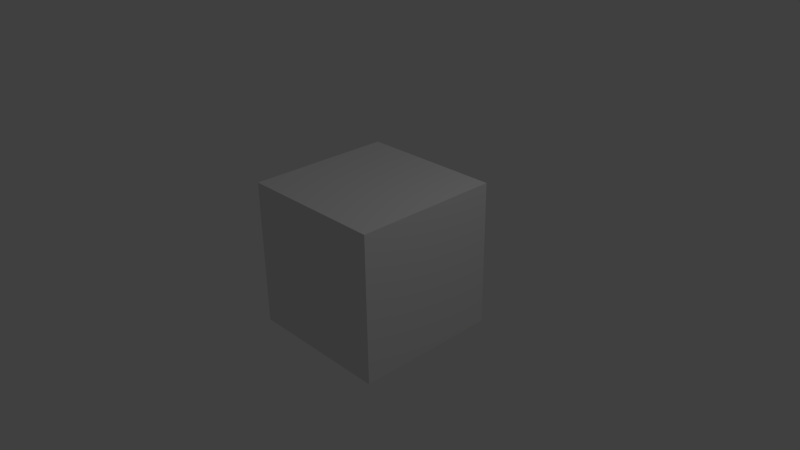 # Source: SD-Stein_gro_.blend  (saved by Blender 2.76.0; exported with 4.5.12 LTS)
import bpy
from mathutils import Matrix  # noqa: F401  (used for matrix-valued properties, if any)

bpy.ops.wm.read_factory_settings(use_empty=True)
scene = bpy.context.scene
scene.name = 'Scene'

# ---- collections
col_collection_1 = bpy.data.collections.new('Collection 1'); scene.collection.children.link(col_collection_1)

# ---- materials (node trees are filled in below, after node groups)
mat_material = bpy.data.materials.new('Material')
mat_material.alpha_threshold = 0.0
mat_material.use_transparent_shadow = False
mat_material.roughness = 0.5
mat_material.line_color = (0.0, 0.0, 0.0, 1.0)

# ---- material node trees

# ---- world
world_world = bpy.data.worlds.new('World'); scene.world = world_world
world_world.color = (0.05088, 0.05088, 0.05088)
world_world.use_sun_shadow = False
world_world.sun_shadow_jitter_overblur = 0.0
world_world.cycles.sampling_method = 'MANUAL'
world_world.cycles.sample_map_resolution = 256

# ---- cameras
cam_camera = bpy.data.cameras.new('Camera')
cam_camera.clip_end = 100.0
cam_camera.lens = 35.0
cam_camera.sensor_width = 32.0
cam_camera.sensor_height = 18.0
cam_camera.ortho_scale = 7.314
cam_camera.dof.focus_distance = 0.0
cam_camera.dof.aperture_fstop = 128.0

# ---- lights
light_lamp = bpy.data.lights.new('Lamp', 'POINT')
light_lamp.transmission_factor = 0.0
light_lamp.cutoff_distance = 30.0
light_lamp.energy = 100.0
light_lamp.shadow_buffer_clip_start = 1.001
light_lamp.shadow_soft_size = 0.1
light_lamp.shadow_maximum_resolution = 0.006
light_lamp.use_absolute_resolution = True
light_lamp.cycles.use_multiple_importance_sampling = False

# ---- meshes
me_cube = bpy.data.meshes.new('Cube')
me_cube.from_pydata([(1.0, 1.0, -1.0), (1.0, -1.0, -1.0), (-1.0, -1.0, -1.0), (-1.0, 1.0, -1.0), (1.0, 1.0, 1.0), (1.0, -1.0, 1.0), (-1.0, -1.0, 1.0), (-1.0, 1.0, 1.0)], [], [(0, 1, 2, 3), (4, 7, 6, 5), (0, 4, 5, 1), (1, 5, 6, 2), (2, 6, 7, 3), (4, 0, 3, 7)])
me_cube.materials.append(mat_material)
me_cube.use_remesh_preserve_volume = False
me_cube.use_remesh_preserve_attributes = False
me_cube.use_mirror_vertex_groups = False
me_cube.update()

# ---- objects
ob_cube = bpy.data.objects.new('Cube', me_cube)
ob_lamp = bpy.data.objects.new('Lamp', light_lamp)
ob_camera = bpy.data.objects.new('Camera', cam_camera)

# ---- transforms, parenting, visibility, modifiers, constraints
ob_cube.location = (0.0, 0.0, 0.0)
ob_cube.lock_rotations_4d = False
ob_cube.empty_display_type = 'ARROWS'
ob_cube.lineart.crease_threshold = 0.0
ob_lamp.location = (4.076, 1.005, 5.904)
ob_lamp.rotation_euler = (0.6503, 0.05522, 1.866)
ob_lamp.lock_rotations_4d = False
ob_lamp.empty_display_type = 'ARROWS'
ob_lamp.color = (0.0, 0.0, 0.0, 0.0)
ob_lamp.lineart.crease_threshold = 0.0
ob_camera.location = (7.481, -6.508, 5.344)
ob_camera.rotation_euler = (1.109, 0.01082, 0.8149)
ob_camera.lock_rotations_4d = False
ob_camera.empty_display_type = 'ARROWS'
ob_camera.color = (0.0, 0.0, 0.0, 0.0)
ob_camera.display_type = 'WIRE'
ob_camera.lineart.crease_threshold = 0.0

# ---- collection membership
col_collection_1.objects.link(ob_cube)
col_collection_1.objects.link(ob_lamp)
col_collection_1.objects.link(ob_camera)

# ---- scene / render settings (as saved in the file)
scene.camera = ob_camera
scene.frame_start = 1; scene.frame_end = 250; scene.frame_set(1)
scene.render.engine = 'BLENDER_EEVEE_NEXT'
scene.render.resolution_percentage = 50
scene.render.dither_intensity = 0.0
scene.cycles.use_denoising = False
scene.cycles.samples = 10
scene.cycles.sampling_pattern = 'TABULATED_SOBOL'
scene.cycles.light_sampling_threshold = 0.0
scene.cycles.use_adaptive_sampling = False
scene.cycles.use_light_tree = False
scene.cycles.blur_glossy = 0.0
scene.cycles.pixel_filter_type = 'GAUSSIAN'
scene.cycles.sample_clamp_indirect = 0.0
scene.view_settings.view_transform = 'Standard'
bpy.context.view_layer.update()
